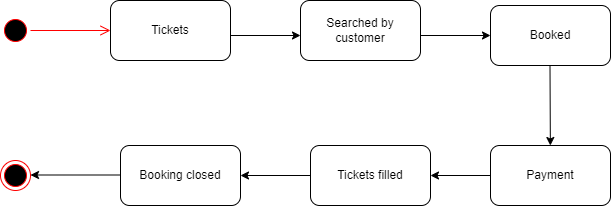

The diagram above was exported from draw.io. Its source (the exported page's mxGraphModel, read from the mxfile embedded in the PNG):
<mxGraphModel dx="1042" dy="535" grid="1" gridSize="10" guides="1" tooltips="1" connect="1" arrows="1" fold="1" page="1" pageScale="1" pageWidth="827" pageHeight="1169" math="0" shadow="0">
  <root>
    <mxCell id="0" />
    <mxCell id="1" parent="0" />
    <mxCell id="rlFVuA19fRT2Z4YZXt0b-2" value="Tickets" style="rounded=1;whiteSpace=wrap;html=1;" vertex="1" parent="1">
      <mxGeometry x="190" y="95" width="120" height="60" as="geometry" />
    </mxCell>
    <mxCell id="rlFVuA19fRT2Z4YZXt0b-3" value="" style="ellipse;html=1;shape=startState;fillColor=#000000;strokeColor=#ff0000;" vertex="1" parent="1">
      <mxGeometry x="80" y="110" width="30" height="30" as="geometry" />
    </mxCell>
    <mxCell id="rlFVuA19fRT2Z4YZXt0b-4" value="" style="edgeStyle=orthogonalEdgeStyle;html=1;verticalAlign=bottom;endArrow=open;endSize=8;strokeColor=#ff0000;rounded=0;entryX=0;entryY=0.5;entryDx=0;entryDy=0;" edge="1" source="rlFVuA19fRT2Z4YZXt0b-3" parent="1" target="rlFVuA19fRT2Z4YZXt0b-2">
      <mxGeometry relative="1" as="geometry">
        <mxPoint x="85" y="200" as="targetPoint" />
      </mxGeometry>
    </mxCell>
    <mxCell id="rlFVuA19fRT2Z4YZXt0b-5" value="" style="endArrow=classic;html=1;rounded=0;" edge="1" parent="1">
      <mxGeometry width="50" height="50" relative="1" as="geometry">
        <mxPoint x="310" y="130" as="sourcePoint" />
        <mxPoint x="380" y="130" as="targetPoint" />
      </mxGeometry>
    </mxCell>
    <mxCell id="rlFVuA19fRT2Z4YZXt0b-6" value="Searched by customer" style="rounded=1;whiteSpace=wrap;html=1;" vertex="1" parent="1">
      <mxGeometry x="380" y="95" width="120" height="60" as="geometry" />
    </mxCell>
    <mxCell id="rlFVuA19fRT2Z4YZXt0b-7" value="" style="endArrow=classic;html=1;rounded=0;" edge="1" parent="1">
      <mxGeometry width="50" height="50" relative="1" as="geometry">
        <mxPoint x="500" y="130" as="sourcePoint" />
        <mxPoint x="570" y="130" as="targetPoint" />
      </mxGeometry>
    </mxCell>
    <mxCell id="rlFVuA19fRT2Z4YZXt0b-8" value="Booked" style="rounded=1;whiteSpace=wrap;html=1;" vertex="1" parent="1">
      <mxGeometry x="570" y="100" width="120" height="60" as="geometry" />
    </mxCell>
    <mxCell id="rlFVuA19fRT2Z4YZXt0b-9" value="" style="endArrow=classic;html=1;rounded=0;" edge="1" parent="1" target="rlFVuA19fRT2Z4YZXt0b-10">
      <mxGeometry width="50" height="50" relative="1" as="geometry">
        <mxPoint x="629.5" y="160" as="sourcePoint" />
        <mxPoint x="630" y="240" as="targetPoint" />
      </mxGeometry>
    </mxCell>
    <mxCell id="rlFVuA19fRT2Z4YZXt0b-10" value="Payment" style="rounded=1;whiteSpace=wrap;html=1;" vertex="1" parent="1">
      <mxGeometry x="570" y="240" width="120" height="60" as="geometry" />
    </mxCell>
    <mxCell id="rlFVuA19fRT2Z4YZXt0b-11" value="" style="endArrow=classic;html=1;rounded=0;exitX=0;exitY=0.5;exitDx=0;exitDy=0;" edge="1" parent="1" source="rlFVuA19fRT2Z4YZXt0b-10">
      <mxGeometry width="50" height="50" relative="1" as="geometry">
        <mxPoint x="390" y="290" as="sourcePoint" />
        <mxPoint x="510" y="270" as="targetPoint" />
      </mxGeometry>
    </mxCell>
    <mxCell id="rlFVuA19fRT2Z4YZXt0b-12" value="Booking closed" style="rounded=1;whiteSpace=wrap;html=1;" vertex="1" parent="1">
      <mxGeometry x="200" y="240" width="120" height="60" as="geometry" />
    </mxCell>
    <mxCell id="rlFVuA19fRT2Z4YZXt0b-13" value="" style="endArrow=classic;html=1;rounded=0;" edge="1" parent="1">
      <mxGeometry width="50" height="50" relative="1" as="geometry">
        <mxPoint x="200" y="269.5" as="sourcePoint" />
        <mxPoint x="110" y="269.5" as="targetPoint" />
      </mxGeometry>
    </mxCell>
    <mxCell id="rlFVuA19fRT2Z4YZXt0b-14" value="" style="ellipse;html=1;shape=endState;fillColor=#000000;strokeColor=#ff0000;" vertex="1" parent="1">
      <mxGeometry x="80" y="255" width="30" height="30" as="geometry" />
    </mxCell>
    <mxCell id="rlFVuA19fRT2Z4YZXt0b-15" value="Tickets filled" style="rounded=1;whiteSpace=wrap;html=1;" vertex="1" parent="1">
      <mxGeometry x="390" y="240" width="120" height="60" as="geometry" />
    </mxCell>
    <mxCell id="rlFVuA19fRT2Z4YZXt0b-16" value="" style="endArrow=classic;html=1;rounded=0;entryX=1;entryY=0.5;entryDx=0;entryDy=0;exitX=0;exitY=0.5;exitDx=0;exitDy=0;" edge="1" parent="1" source="rlFVuA19fRT2Z4YZXt0b-15" target="rlFVuA19fRT2Z4YZXt0b-12">
      <mxGeometry width="50" height="50" relative="1" as="geometry">
        <mxPoint x="390" y="290" as="sourcePoint" />
        <mxPoint x="440" y="240" as="targetPoint" />
      </mxGeometry>
    </mxCell>
  </root>
</mxGraphModel>